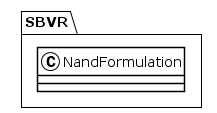

The diagram above was rendered by PlantUML. Its source (embedded in the PNG):
@startuml
!theme plain
package SBVR {
class NandFormulation {
}
}
@enduml